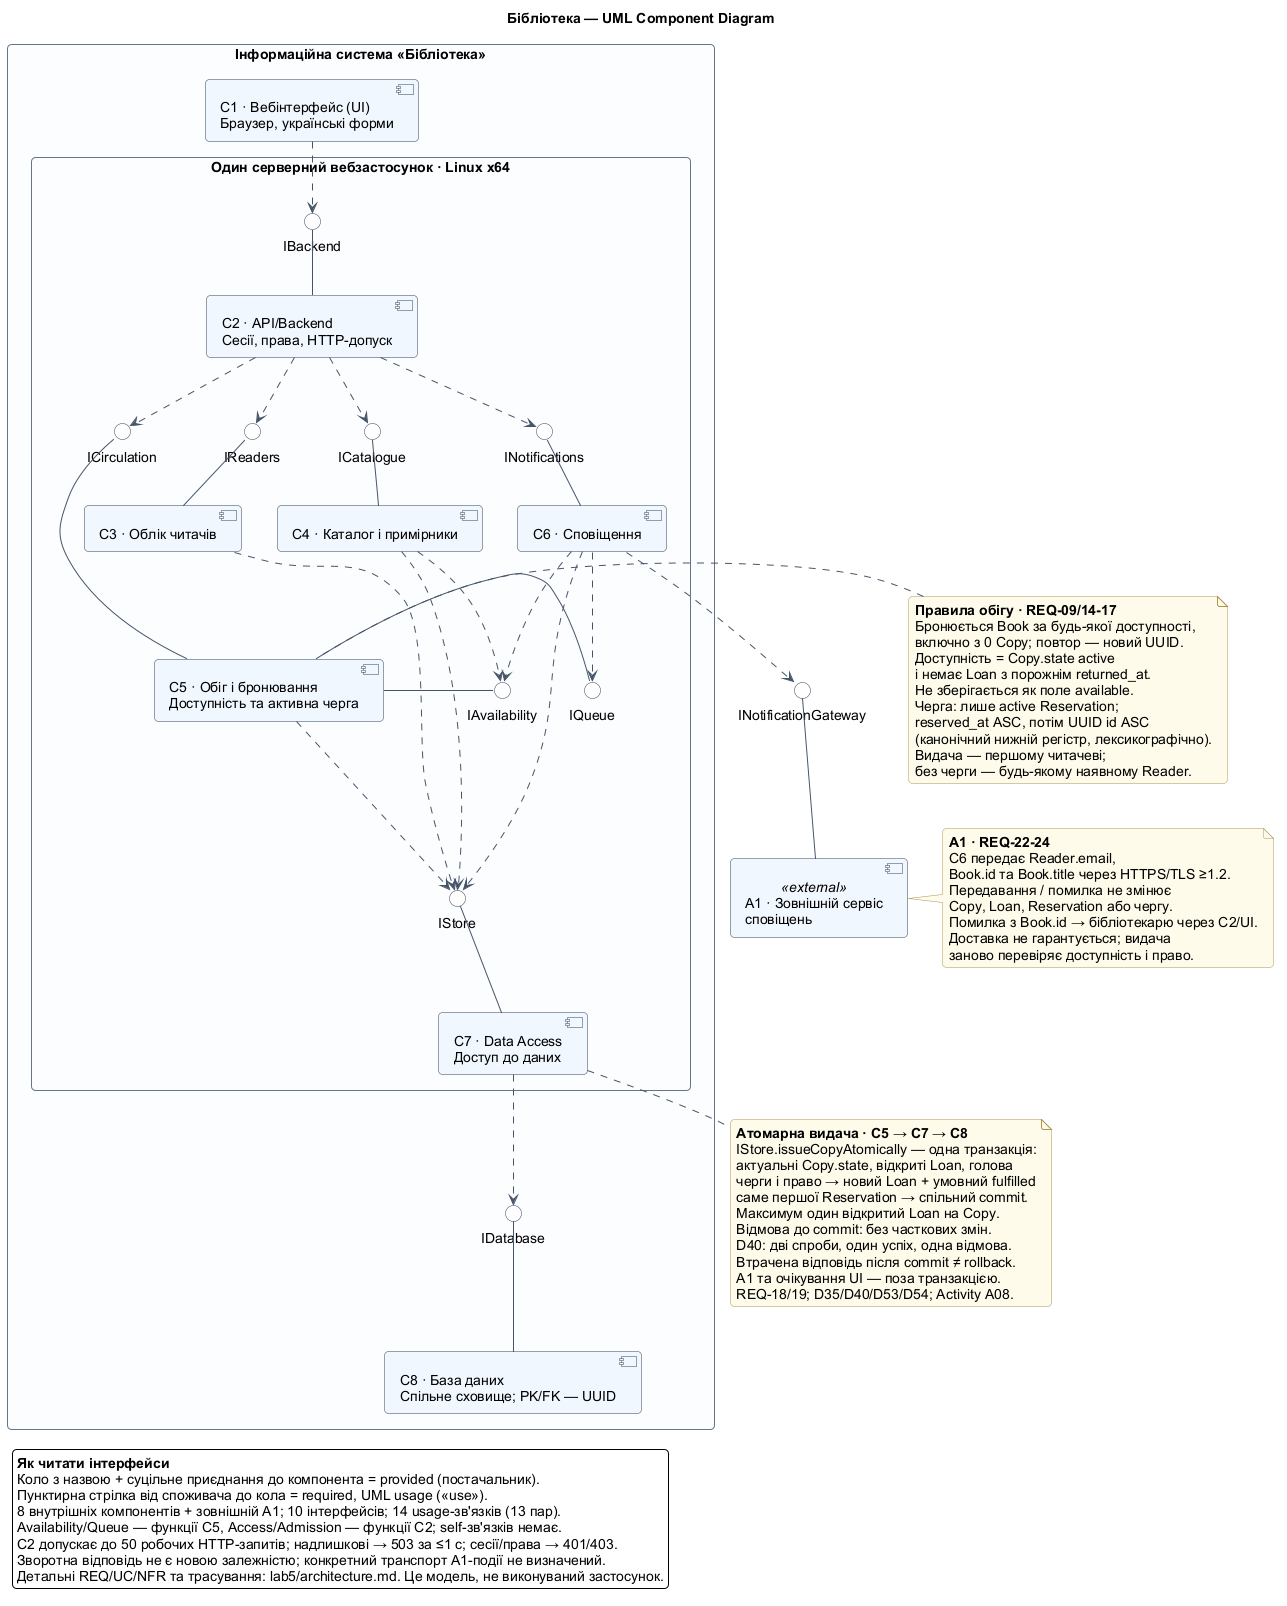

The diagram above was rendered by PlantUML. Its source (embedded in the PNG):
@startuml component
' Spec criteria: 9eb4dfb; architecture: c477a24. Stage 4.
' Sources: lab5/architecture.md sections 3-9; Lab 3 D35/D40/D46-D55;
' Lab 4 A02-A10, O01-O03 and C01-C04. Internal calls are not HTTP services.
top to bottom direction
skinparam componentStyle uml2
skinparam defaultFontName Arial
skinparam defaultFontSize 14
skinparam shadowing false
skinparam backgroundColor white
skinparam packageStyle rectangle
skinparam roundcorner 8
skinparam nodesep 35
skinparam ranksep 45
skinparam ArrowColor #475569
skinparam componentBackgroundColor #F0F7FF
skinparam componentBorderColor #334155
skinparam interfaceBackgroundColor white
skinparam interfaceBorderColor #334155
skinparam packageBackgroundColor #FAFCFF
skinparam packageBorderColor #64748B
skinparam noteBackgroundColor #FFFBEA
skinparam noteBorderColor #A89455
title Бібліотека — UML Component Diagram

rectangle "Інформаційна система «Бібліотека»" as Library {
  component "C1 · Вебінтерфейс (UI)\nБраузер, українські форми" as C1

  package "Один серверний вебзастосунок · Linux x64" as Server {
    component "C2 · API/Backend\nСесії, права, HTTP-допуск" as C2
    together {
      component "C3 · Облік читачів" as C3
      component "C4 · Каталог і примірники" as C4
      component "C6 · Сповіщення" as C6
    }
    component "C5 · Обіг і бронювання\nДоступність та активна черга" as C5
    component "C7 · Data Access\nДоступ до даних" as C7

    interface "IBackend" as IBackend
    interface "IReaders" as IReaders
    interface "ICatalogue" as ICatalogue
    interface "ICirculation" as ICirculation
    interface "IAvailability" as IAvailability
    interface "IQueue" as IQueue
    interface "INotifications" as INotifications
    interface "IStore" as IStore
  }

  component "C8 · База даних\nСпільне сховище; PK/FK — UUID" as C8
  interface "IDatabase" as IDatabase
}

component "A1 · Зовнішній сервіс\nсповіщень" as A1 <<external>>
interface "INotificationGateway" as INotificationGateway

' Provided: solid attachment to a named lollipop interface (10 providers).
C2 -up- IBackend
C3 -up- IReaders
C4 -up- ICatalogue
C5 -up- ICirculation
C5 -left- IAvailability
C5 -right- IQueue
C6 -up- INotifications
C7 -up- IStore
C8 -up- IDatabase
A1 -up- INotificationGateway

' Required: UML usage dependencies, consumer -> provided interface (14).
C1 ..> IBackend
C2 ..> IReaders
C2 ..> ICatalogue
C2 ..> ICirculation
C2 ..> INotifications
C3 ..> IStore
C4 ..> IAvailability
C4 ..> IStore
C5 ..> IStore
C6 ..> IAvailability
C6 ..> IQueue
C6 ..> IStore
C6 ..> INotificationGateway
C7 ..> IDatabase

note left of C5
  **Правила обігу · REQ-09/14-17**
  Бронюється Book за будь-якої доступності,
  включно з 0 Copy; повтор — новий UUID.
  Доступність = Copy.state active
  і немає Loan з порожнім returned_at.
  Не зберігається як поле available.
  Черга: лише active Reservation;
  reserved_at ASC, потім UUID id ASC
  (канонічний нижній регістр, лексикографічно).
  Видача — першому читачеві;
  без черги — будь-якому наявному Reader.
end note

note bottom of C7
  **Атомарна видача · C5 → C7 → C8**
  IStore.issueCopyAtomically — одна транзакція:
  актуальні Copy.state, відкриті Loan, голова
  черги і право → новий Loan + умовний fulfilled
  саме першої Reservation → спільний commit.
  Максимум один відкритий Loan на Copy.
  Відмова до commit: без часткових змін.
  D40: дві спроби, один успіх, одна відмова.
  Втрачена відповідь після commit ≠ rollback.
  A1 та очікування UI — поза транзакцією.
  REQ-18/19; D35/D40/D53/D54; Activity A08.
end note

note right of A1
  **A1 · REQ-22-24**
  C6 передає Reader.email,
  Book.id та Book.title через HTTPS/TLS ≥1.2.
  Передавання / помилка не змінює
  Copy, Loan, Reservation або чергу.
  Помилка з Book.id → бібліотекарю через C2/UI.
  Доставка не гарантується; видача
  заново перевіряє доступність і право.
end note

legend bottom left
  **Як читати інтерфейси**
  Коло з назвою + суцільне приєднання до компонента = provided (постачальник).
  Пунктирна стрілка від споживача до кола = required, UML usage (<<use>>).
  8 внутрішніх компонентів + зовнішній A1; 10 інтерфейсів; 14 usage-зв'язків (13 пар).
  Availability/Queue — функції C5, Access/Admission — функції C2; self-зв'язків немає.
  C2 допускає до 50 робочих HTTP-запитів; надлишкові → 503 за ≤1 с; сесії/права → 401/403.
  Зворотна відповідь не є новою залежністю; конкретний транспорт A1-події не визначений.
  Детальні REQ/UC/NFR та трасування: lab5/architecture.md. Це модель, не виконуваний застосунок.
endlegend
@enduml